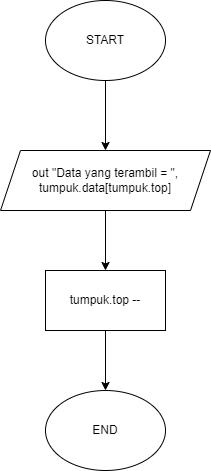

The diagram above was exported from draw.io. Its source (the exported page's mxGraphModel, read from the mxfile embedded in the PNG):
<mxGraphModel dx="697" dy="905" grid="1" gridSize="10" guides="1" tooltips="1" connect="1" arrows="1" fold="1" page="1" pageScale="1" pageWidth="850" pageHeight="1100" math="0" shadow="0">
  <root>
    <mxCell id="0" />
    <mxCell id="1" parent="0" />
    <mxCell id="be6eWzrAOxr-y4ODq4E7-11" value="" style="edgeStyle=orthogonalEdgeStyle;rounded=0;orthogonalLoop=1;jettySize=auto;html=1;" parent="1" source="be6eWzrAOxr-y4ODq4E7-1" target="be6eWzrAOxr-y4ODq4E7-10" edge="1">
      <mxGeometry relative="1" as="geometry" />
    </mxCell>
    <mxCell id="be6eWzrAOxr-y4ODq4E7-1" value="START" style="ellipse;whiteSpace=wrap;html=1;" parent="1" vertex="1">
      <mxGeometry x="160" y="130" width="120" height="80" as="geometry" />
    </mxCell>
    <mxCell id="be6eWzrAOxr-y4ODq4E7-8" value="END" style="ellipse;whiteSpace=wrap;html=1;" parent="1" vertex="1">
      <mxGeometry x="160" y="520" width="120" height="80" as="geometry" />
    </mxCell>
    <mxCell id="be6eWzrAOxr-y4ODq4E7-13" value="" style="edgeStyle=orthogonalEdgeStyle;rounded=0;orthogonalLoop=1;jettySize=auto;html=1;" parent="1" source="be6eWzrAOxr-y4ODq4E7-10" target="be6eWzrAOxr-y4ODq4E7-12" edge="1">
      <mxGeometry relative="1" as="geometry" />
    </mxCell>
    <mxCell id="be6eWzrAOxr-y4ODq4E7-10" value="out &quot;Data yang terambil = &quot;,&lt;br&gt;tumpuk.data[tumpuk.top]" style="shape=parallelogram;perimeter=parallelogramPerimeter;whiteSpace=wrap;html=1;fixedSize=1;" parent="1" vertex="1">
      <mxGeometry x="115" y="280" width="210" height="60" as="geometry" />
    </mxCell>
    <mxCell id="be6eWzrAOxr-y4ODq4E7-14" value="" style="edgeStyle=orthogonalEdgeStyle;rounded=0;orthogonalLoop=1;jettySize=auto;html=1;" parent="1" source="be6eWzrAOxr-y4ODq4E7-12" target="be6eWzrAOxr-y4ODq4E7-8" edge="1">
      <mxGeometry relative="1" as="geometry" />
    </mxCell>
    <mxCell id="be6eWzrAOxr-y4ODq4E7-12" value="tumpuk.top --" style="whiteSpace=wrap;html=1;" parent="1" vertex="1">
      <mxGeometry x="160" y="400" width="120" height="60" as="geometry" />
    </mxCell>
  </root>
</mxGraphModel>